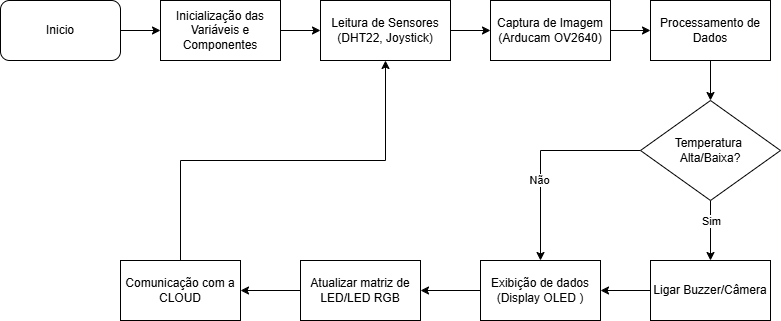

The diagram above was exported from draw.io. Its source (the exported page's mxGraphModel, read from the mxfile embedded in the PNG):
<mxGraphModel dx="954" dy="598" grid="1" gridSize="10" guides="1" tooltips="1" connect="1" arrows="1" fold="1" page="1" pageScale="1" pageWidth="827" pageHeight="1169" math="0" shadow="0">
  <root>
    <mxCell id="0" />
    <mxCell id="1" parent="0" />
    <mxCell id="ruVek4P3YznHJTeheJDS-4" style="edgeStyle=orthogonalEdgeStyle;rounded=0;orthogonalLoop=1;jettySize=auto;html=1;exitX=1;exitY=0.5;exitDx=0;exitDy=0;entryX=0;entryY=0.5;entryDx=0;entryDy=0;" edge="1" parent="1" source="ruVek4P3YznHJTeheJDS-17" target="ruVek4P3YznHJTeheJDS-3">
      <mxGeometry relative="1" as="geometry">
        <mxPoint x="140" y="210" as="sourcePoint" />
      </mxGeometry>
    </mxCell>
    <mxCell id="ruVek4P3YznHJTeheJDS-6" style="edgeStyle=orthogonalEdgeStyle;rounded=0;orthogonalLoop=1;jettySize=auto;html=1;exitX=1;exitY=0.5;exitDx=0;exitDy=0;entryX=0;entryY=0.5;entryDx=0;entryDy=0;" edge="1" parent="1" source="ruVek4P3YznHJTeheJDS-3" target="ruVek4P3YznHJTeheJDS-5">
      <mxGeometry relative="1" as="geometry" />
    </mxCell>
    <mxCell id="ruVek4P3YznHJTeheJDS-3" value="Inicialização das Variáveis e Componentes" style="rounded=0;whiteSpace=wrap;html=1;" vertex="1" parent="1">
      <mxGeometry x="160" y="180" width="120" height="60" as="geometry" />
    </mxCell>
    <mxCell id="ruVek4P3YznHJTeheJDS-8" style="edgeStyle=orthogonalEdgeStyle;rounded=0;orthogonalLoop=1;jettySize=auto;html=1;exitX=1;exitY=0.5;exitDx=0;exitDy=0;" edge="1" parent="1" source="ruVek4P3YznHJTeheJDS-5" target="ruVek4P3YznHJTeheJDS-7">
      <mxGeometry relative="1" as="geometry" />
    </mxCell>
    <mxCell id="ruVek4P3YznHJTeheJDS-5" value="Leitura de Sensores&lt;div&gt;(DHT22, Joystick)&lt;/div&gt;" style="rounded=0;whiteSpace=wrap;html=1;" vertex="1" parent="1">
      <mxGeometry x="320" y="180" width="130" height="60" as="geometry" />
    </mxCell>
    <mxCell id="ruVek4P3YznHJTeheJDS-20" style="edgeStyle=orthogonalEdgeStyle;rounded=0;orthogonalLoop=1;jettySize=auto;html=1;exitX=1;exitY=0.5;exitDx=0;exitDy=0;entryX=0;entryY=0.5;entryDx=0;entryDy=0;" edge="1" parent="1" source="ruVek4P3YznHJTeheJDS-7" target="ruVek4P3YznHJTeheJDS-9">
      <mxGeometry relative="1" as="geometry" />
    </mxCell>
    <mxCell id="ruVek4P3YznHJTeheJDS-7" value="Captura de Imagem (Arducam OV2640)" style="rounded=0;whiteSpace=wrap;html=1;" vertex="1" parent="1">
      <mxGeometry x="490" y="180" width="120" height="60" as="geometry" />
    </mxCell>
    <mxCell id="ruVek4P3YznHJTeheJDS-21" style="edgeStyle=orthogonalEdgeStyle;rounded=0;orthogonalLoop=1;jettySize=auto;html=1;exitX=0.5;exitY=1;exitDx=0;exitDy=0;" edge="1" parent="1" source="ruVek4P3YznHJTeheJDS-9" target="ruVek4P3YznHJTeheJDS-18">
      <mxGeometry relative="1" as="geometry" />
    </mxCell>
    <mxCell id="ruVek4P3YznHJTeheJDS-9" value="Processamento de Dados" style="rounded=0;whiteSpace=wrap;html=1;" vertex="1" parent="1">
      <mxGeometry x="650" y="180" width="120" height="60" as="geometry" />
    </mxCell>
    <mxCell id="ruVek4P3YznHJTeheJDS-36" style="edgeStyle=orthogonalEdgeStyle;rounded=0;orthogonalLoop=1;jettySize=auto;html=1;exitX=0;exitY=0.5;exitDx=0;exitDy=0;" edge="1" parent="1" source="ruVek4P3YznHJTeheJDS-11" target="ruVek4P3YznHJTeheJDS-30">
      <mxGeometry relative="1" as="geometry" />
    </mxCell>
    <mxCell id="ruVek4P3YznHJTeheJDS-11" value="Exibição de dados&lt;br&gt;(Display OLED )" style="rounded=0;whiteSpace=wrap;html=1;" vertex="1" parent="1">
      <mxGeometry x="480" y="440" width="120" height="60" as="geometry" />
    </mxCell>
    <mxCell id="ruVek4P3YznHJTeheJDS-38" style="edgeStyle=orthogonalEdgeStyle;rounded=0;orthogonalLoop=1;jettySize=auto;html=1;exitX=0.5;exitY=0;exitDx=0;exitDy=0;entryX=0.5;entryY=1;entryDx=0;entryDy=0;" edge="1" parent="1" source="ruVek4P3YznHJTeheJDS-13" target="ruVek4P3YznHJTeheJDS-5">
      <mxGeometry relative="1" as="geometry" />
    </mxCell>
    <mxCell id="ruVek4P3YznHJTeheJDS-13" value="Comunicação com a CLOUD" style="rounded=0;whiteSpace=wrap;html=1;" vertex="1" parent="1">
      <mxGeometry x="120" y="440" width="120" height="60" as="geometry" />
    </mxCell>
    <mxCell id="ruVek4P3YznHJTeheJDS-17" value="Inicio" style="rounded=1;whiteSpace=wrap;html=1;" vertex="1" parent="1">
      <mxGeometry y="180" width="120" height="60" as="geometry" />
    </mxCell>
    <mxCell id="ruVek4P3YznHJTeheJDS-22" style="edgeStyle=orthogonalEdgeStyle;rounded=0;orthogonalLoop=1;jettySize=auto;html=1;exitX=0.5;exitY=1;exitDx=0;exitDy=0;entryX=0.5;entryY=0;entryDx=0;entryDy=0;" edge="1" parent="1" source="ruVek4P3YznHJTeheJDS-18" target="ruVek4P3YznHJTeheJDS-19">
      <mxGeometry relative="1" as="geometry" />
    </mxCell>
    <mxCell id="ruVek4P3YznHJTeheJDS-23" value="Sim" style="edgeLabel;html=1;align=center;verticalAlign=middle;resizable=0;points=[];" vertex="1" connectable="0" parent="ruVek4P3YznHJTeheJDS-22">
      <mxGeometry x="-0.325" relative="1" as="geometry">
        <mxPoint as="offset" />
      </mxGeometry>
    </mxCell>
    <mxCell id="ruVek4P3YznHJTeheJDS-26" style="edgeStyle=orthogonalEdgeStyle;rounded=0;orthogonalLoop=1;jettySize=auto;html=1;exitX=0;exitY=0.5;exitDx=0;exitDy=0;entryX=0.5;entryY=0;entryDx=0;entryDy=0;" edge="1" parent="1" source="ruVek4P3YznHJTeheJDS-18" target="ruVek4P3YznHJTeheJDS-11">
      <mxGeometry relative="1" as="geometry">
        <mxPoint x="540" y="410" as="targetPoint" />
        <mxPoint x="580" y="310" as="sourcePoint" />
      </mxGeometry>
    </mxCell>
    <mxCell id="ruVek4P3YznHJTeheJDS-27" value="Não" style="edgeLabel;html=1;align=center;verticalAlign=middle;resizable=0;points=[];" vertex="1" connectable="0" parent="ruVek4P3YznHJTeheJDS-26">
      <mxGeometry x="0.2273" y="-2" relative="1" as="geometry">
        <mxPoint as="offset" />
      </mxGeometry>
    </mxCell>
    <mxCell id="ruVek4P3YznHJTeheJDS-18" value="Temperatura&amp;nbsp;&lt;div&gt;Alta/Baixa?&lt;/div&gt;" style="rhombus;whiteSpace=wrap;html=1;" vertex="1" parent="1">
      <mxGeometry x="640" y="280" width="140" height="100" as="geometry" />
    </mxCell>
    <mxCell id="ruVek4P3YznHJTeheJDS-28" style="edgeStyle=orthogonalEdgeStyle;rounded=0;orthogonalLoop=1;jettySize=auto;html=1;exitX=0;exitY=0.5;exitDx=0;exitDy=0;entryX=1;entryY=0.5;entryDx=0;entryDy=0;" edge="1" parent="1" source="ruVek4P3YznHJTeheJDS-19" target="ruVek4P3YznHJTeheJDS-11">
      <mxGeometry relative="1" as="geometry" />
    </mxCell>
    <mxCell id="ruVek4P3YznHJTeheJDS-19" value="Ligar Buzzer/Câmera" style="rounded=0;whiteSpace=wrap;html=1;" vertex="1" parent="1">
      <mxGeometry x="650" y="440" width="120" height="60" as="geometry" />
    </mxCell>
    <mxCell id="ruVek4P3YznHJTeheJDS-37" style="edgeStyle=orthogonalEdgeStyle;rounded=0;orthogonalLoop=1;jettySize=auto;html=1;exitX=0;exitY=0.5;exitDx=0;exitDy=0;entryX=1;entryY=0.5;entryDx=0;entryDy=0;" edge="1" parent="1" source="ruVek4P3YznHJTeheJDS-30" target="ruVek4P3YznHJTeheJDS-13">
      <mxGeometry relative="1" as="geometry" />
    </mxCell>
    <mxCell id="ruVek4P3YznHJTeheJDS-30" value="Atualizar matriz de LED/LED RGB" style="rounded=0;whiteSpace=wrap;html=1;" vertex="1" parent="1">
      <mxGeometry x="300" y="440" width="120" height="60" as="geometry" />
    </mxCell>
  </root>
</mxGraphModel>